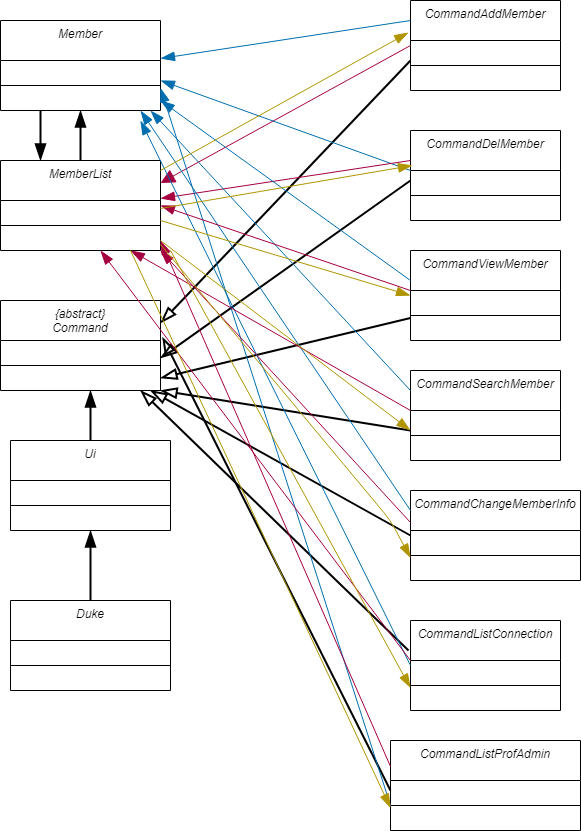

The diagram above was exported from draw.io. Its source (the exported page's mxGraphModel, read from the mxfile embedded in the PNG):
<mxGraphModel dx="460" dy="784" grid="1" gridSize="10" guides="1" tooltips="1" connect="1" arrows="1" fold="1" page="1" pageScale="1" pageWidth="827" pageHeight="1169" math="0" shadow="0">
  <root>
    <mxCell id="WIyWlLk6GJQsqaUBKTNV-0" />
    <mxCell id="WIyWlLk6GJQsqaUBKTNV-1" parent="WIyWlLk6GJQsqaUBKTNV-0" />
    <mxCell id="FwQ-hQYBTDP6DG_2o09N-0" value="Member" style="swimlane;fontStyle=2;align=center;verticalAlign=top;childLayout=stackLayout;horizontal=1;startSize=40;horizontalStack=0;resizeParent=1;resizeLast=0;collapsible=1;marginBottom=0;rounded=0;shadow=0;strokeWidth=1;" parent="WIyWlLk6GJQsqaUBKTNV-1" vertex="1">
      <mxGeometry x="500" y="580" width="160" height="90" as="geometry">
        <mxRectangle x="230" y="140" width="160" height="26" as="alternateBounds" />
      </mxGeometry>
    </mxCell>
    <mxCell id="FwQ-hQYBTDP6DG_2o09N-1" value="" style="line;html=1;strokeWidth=1;align=left;verticalAlign=middle;spacingTop=-1;spacingLeft=3;spacingRight=3;rotatable=0;labelPosition=right;points=[];portConstraint=eastwest;" parent="FwQ-hQYBTDP6DG_2o09N-0" vertex="1">
      <mxGeometry y="40" width="160" height="50" as="geometry" />
    </mxCell>
    <mxCell id="FwQ-hQYBTDP6DG_2o09N-2" value="Ui" style="swimlane;fontStyle=2;align=center;verticalAlign=top;childLayout=stackLayout;horizontal=1;startSize=40;horizontalStack=0;resizeParent=1;resizeLast=0;collapsible=1;marginBottom=0;rounded=0;shadow=0;strokeWidth=1;" parent="WIyWlLk6GJQsqaUBKTNV-1" vertex="1">
      <mxGeometry x="510" y="1000" width="160" height="90" as="geometry">
        <mxRectangle x="230" y="140" width="160" height="26" as="alternateBounds" />
      </mxGeometry>
    </mxCell>
    <mxCell id="FwQ-hQYBTDP6DG_2o09N-3" value="" style="line;html=1;strokeWidth=1;align=left;verticalAlign=middle;spacingTop=-1;spacingLeft=3;spacingRight=3;rotatable=0;labelPosition=right;points=[];portConstraint=eastwest;" parent="FwQ-hQYBTDP6DG_2o09N-2" vertex="1">
      <mxGeometry y="40" width="160" height="50" as="geometry" />
    </mxCell>
    <mxCell id="FwQ-hQYBTDP6DG_2o09N-4" value="MemberList" style="swimlane;fontStyle=2;align=center;verticalAlign=top;childLayout=stackLayout;horizontal=1;startSize=40;horizontalStack=0;resizeParent=1;resizeLast=0;collapsible=1;marginBottom=0;rounded=0;shadow=0;strokeWidth=1;" parent="WIyWlLk6GJQsqaUBKTNV-1" vertex="1">
      <mxGeometry x="500" y="720" width="160" height="90" as="geometry">
        <mxRectangle x="230" y="140" width="160" height="26" as="alternateBounds" />
      </mxGeometry>
    </mxCell>
    <mxCell id="FwQ-hQYBTDP6DG_2o09N-5" value="" style="line;html=1;strokeWidth=1;align=left;verticalAlign=middle;spacingTop=-1;spacingLeft=3;spacingRight=3;rotatable=0;labelPosition=right;points=[];portConstraint=eastwest;" parent="FwQ-hQYBTDP6DG_2o09N-4" vertex="1">
      <mxGeometry y="40" width="160" height="50" as="geometry" />
    </mxCell>
    <mxCell id="FwQ-hQYBTDP6DG_2o09N-6" value="{abstract}&#10;Command" style="swimlane;fontStyle=2;align=center;verticalAlign=top;childLayout=stackLayout;horizontal=1;startSize=40;horizontalStack=0;resizeParent=1;resizeLast=0;collapsible=1;marginBottom=0;rounded=0;shadow=0;strokeWidth=1;" parent="WIyWlLk6GJQsqaUBKTNV-1" vertex="1">
      <mxGeometry x="500" y="860" width="160" height="90" as="geometry">
        <mxRectangle x="230" y="140" width="160" height="26" as="alternateBounds" />
      </mxGeometry>
    </mxCell>
    <mxCell id="FwQ-hQYBTDP6DG_2o09N-7" value="" style="line;html=1;strokeWidth=1;align=left;verticalAlign=middle;spacingTop=-1;spacingLeft=3;spacingRight=3;rotatable=0;labelPosition=right;points=[];portConstraint=eastwest;" parent="FwQ-hQYBTDP6DG_2o09N-6" vertex="1">
      <mxGeometry y="40" width="160" height="50" as="geometry" />
    </mxCell>
    <mxCell id="FwQ-hQYBTDP6DG_2o09N-8" value="Duke" style="swimlane;fontStyle=2;align=center;verticalAlign=top;childLayout=stackLayout;horizontal=1;startSize=40;horizontalStack=0;resizeParent=1;resizeLast=0;collapsible=1;marginBottom=0;rounded=0;shadow=0;strokeWidth=1;" parent="WIyWlLk6GJQsqaUBKTNV-1" vertex="1">
      <mxGeometry x="510" y="1160" width="160" height="90" as="geometry">
        <mxRectangle x="230" y="140" width="160" height="26" as="alternateBounds" />
      </mxGeometry>
    </mxCell>
    <mxCell id="FwQ-hQYBTDP6DG_2o09N-9" value="" style="line;html=1;strokeWidth=1;align=left;verticalAlign=middle;spacingTop=-1;spacingLeft=3;spacingRight=3;rotatable=0;labelPosition=right;points=[];portConstraint=eastwest;" parent="FwQ-hQYBTDP6DG_2o09N-8" vertex="1">
      <mxGeometry y="40" width="160" height="50" as="geometry" />
    </mxCell>
    <mxCell id="FwQ-hQYBTDP6DG_2o09N-10" value="CommandAddMember" style="swimlane;fontStyle=2;align=center;verticalAlign=top;childLayout=stackLayout;horizontal=1;startSize=40;horizontalStack=0;resizeParent=1;resizeLast=0;collapsible=1;marginBottom=0;rounded=0;shadow=0;strokeWidth=1;" parent="WIyWlLk6GJQsqaUBKTNV-1" vertex="1">
      <mxGeometry x="910" y="560" width="150" height="90" as="geometry">
        <mxRectangle x="230" y="140" width="160" height="26" as="alternateBounds" />
      </mxGeometry>
    </mxCell>
    <mxCell id="FwQ-hQYBTDP6DG_2o09N-11" value="" style="line;html=1;strokeWidth=1;align=left;verticalAlign=middle;spacingTop=-1;spacingLeft=3;spacingRight=3;rotatable=0;labelPosition=right;points=[];portConstraint=eastwest;" parent="FwQ-hQYBTDP6DG_2o09N-10" vertex="1">
      <mxGeometry y="40" width="150" height="50" as="geometry" />
    </mxCell>
    <mxCell id="FwQ-hQYBTDP6DG_2o09N-12" value="CommandListConnection" style="swimlane;fontStyle=2;align=center;verticalAlign=top;childLayout=stackLayout;horizontal=1;startSize=40;horizontalStack=0;resizeParent=1;resizeLast=0;collapsible=1;marginBottom=0;rounded=0;shadow=0;strokeWidth=1;" parent="WIyWlLk6GJQsqaUBKTNV-1" vertex="1">
      <mxGeometry x="910" y="1180" width="150" height="90" as="geometry">
        <mxRectangle x="230" y="140" width="160" height="26" as="alternateBounds" />
      </mxGeometry>
    </mxCell>
    <mxCell id="FwQ-hQYBTDP6DG_2o09N-13" value="" style="line;html=1;strokeWidth=1;align=left;verticalAlign=middle;spacingTop=-1;spacingLeft=3;spacingRight=3;rotatable=0;labelPosition=right;points=[];portConstraint=eastwest;" parent="FwQ-hQYBTDP6DG_2o09N-12" vertex="1">
      <mxGeometry y="40" width="150" height="50" as="geometry" />
    </mxCell>
    <mxCell id="FwQ-hQYBTDP6DG_2o09N-14" value="CommandDelMember" style="swimlane;fontStyle=2;align=center;verticalAlign=top;childLayout=stackLayout;horizontal=1;startSize=40;horizontalStack=0;resizeParent=1;resizeLast=0;collapsible=1;marginBottom=0;rounded=0;shadow=0;strokeWidth=1;" parent="WIyWlLk6GJQsqaUBKTNV-1" vertex="1">
      <mxGeometry x="910" y="690" width="150" height="90" as="geometry">
        <mxRectangle x="230" y="140" width="160" height="26" as="alternateBounds" />
      </mxGeometry>
    </mxCell>
    <mxCell id="FwQ-hQYBTDP6DG_2o09N-15" value="" style="line;html=1;strokeWidth=1;align=left;verticalAlign=middle;spacingTop=-1;spacingLeft=3;spacingRight=3;rotatable=0;labelPosition=right;points=[];portConstraint=eastwest;" parent="FwQ-hQYBTDP6DG_2o09N-14" vertex="1">
      <mxGeometry y="40" width="150" height="50" as="geometry" />
    </mxCell>
    <mxCell id="FwQ-hQYBTDP6DG_2o09N-16" value="CommandViewMember" style="swimlane;fontStyle=2;align=center;verticalAlign=top;childLayout=stackLayout;horizontal=1;startSize=40;horizontalStack=0;resizeParent=1;resizeLast=0;collapsible=1;marginBottom=0;rounded=0;shadow=0;strokeWidth=1;" parent="WIyWlLk6GJQsqaUBKTNV-1" vertex="1">
      <mxGeometry x="910" y="810" width="150" height="90" as="geometry">
        <mxRectangle x="230" y="140" width="160" height="26" as="alternateBounds" />
      </mxGeometry>
    </mxCell>
    <mxCell id="FwQ-hQYBTDP6DG_2o09N-17" value="" style="line;html=1;strokeWidth=1;align=left;verticalAlign=middle;spacingTop=-1;spacingLeft=3;spacingRight=3;rotatable=0;labelPosition=right;points=[];portConstraint=eastwest;" parent="FwQ-hQYBTDP6DG_2o09N-16" vertex="1">
      <mxGeometry y="40" width="150" height="50" as="geometry" />
    </mxCell>
    <mxCell id="FwQ-hQYBTDP6DG_2o09N-18" value="CommandSearchMember" style="swimlane;fontStyle=2;align=center;verticalAlign=top;childLayout=stackLayout;horizontal=1;startSize=40;horizontalStack=0;resizeParent=1;resizeLast=0;collapsible=1;marginBottom=0;rounded=0;shadow=0;strokeWidth=1;" parent="WIyWlLk6GJQsqaUBKTNV-1" vertex="1">
      <mxGeometry x="910" y="930" width="150" height="90" as="geometry">
        <mxRectangle x="230" y="140" width="160" height="26" as="alternateBounds" />
      </mxGeometry>
    </mxCell>
    <mxCell id="FwQ-hQYBTDP6DG_2o09N-19" value="" style="line;html=1;strokeWidth=1;align=left;verticalAlign=middle;spacingTop=-1;spacingLeft=3;spacingRight=3;rotatable=0;labelPosition=right;points=[];portConstraint=eastwest;" parent="FwQ-hQYBTDP6DG_2o09N-18" vertex="1">
      <mxGeometry y="40" width="150" height="50" as="geometry" />
    </mxCell>
    <mxCell id="FwQ-hQYBTDP6DG_2o09N-20" value="CommandChangeMemberInfo" style="swimlane;fontStyle=2;align=center;verticalAlign=top;childLayout=stackLayout;horizontal=1;startSize=40;horizontalStack=0;resizeParent=1;resizeLast=0;collapsible=1;marginBottom=0;rounded=0;shadow=0;strokeWidth=1;" parent="WIyWlLk6GJQsqaUBKTNV-1" vertex="1">
      <mxGeometry x="910" y="1050" width="170" height="90" as="geometry">
        <mxRectangle x="230" y="140" width="160" height="26" as="alternateBounds" />
      </mxGeometry>
    </mxCell>
    <mxCell id="FwQ-hQYBTDP6DG_2o09N-21" value="" style="line;html=1;strokeWidth=1;align=left;verticalAlign=middle;spacingTop=-1;spacingLeft=3;spacingRight=3;rotatable=0;labelPosition=right;points=[];portConstraint=eastwest;" parent="FwQ-hQYBTDP6DG_2o09N-20" vertex="1">
      <mxGeometry y="40" width="170" height="50" as="geometry" />
    </mxCell>
    <mxCell id="FwQ-hQYBTDP6DG_2o09N-22" value="CommandListProfAdmin" style="swimlane;fontStyle=2;align=center;verticalAlign=top;childLayout=stackLayout;horizontal=1;startSize=40;horizontalStack=0;resizeParent=1;resizeLast=0;collapsible=1;marginBottom=0;rounded=0;shadow=0;strokeWidth=1;" parent="WIyWlLk6GJQsqaUBKTNV-1" vertex="1">
      <mxGeometry x="890" y="1300" width="190" height="90" as="geometry">
        <mxRectangle x="230" y="140" width="160" height="26" as="alternateBounds" />
      </mxGeometry>
    </mxCell>
    <mxCell id="FwQ-hQYBTDP6DG_2o09N-23" value="" style="line;html=1;strokeWidth=1;align=left;verticalAlign=middle;spacingTop=-1;spacingLeft=3;spacingRight=3;rotatable=0;labelPosition=right;points=[];portConstraint=eastwest;" parent="FwQ-hQYBTDP6DG_2o09N-22" vertex="1">
      <mxGeometry y="40" width="190" height="50" as="geometry" />
    </mxCell>
    <mxCell id="FwQ-hQYBTDP6DG_2o09N-28" value="" style="endArrow=block;endFill=1;endSize=12;html=1;exitX=0;exitY=0.5;exitDx=0;exitDy=0;entryX=1;entryY=0.25;entryDx=0;entryDy=0;fillColor=#d80073;strokeColor=#A50040;" parent="WIyWlLk6GJQsqaUBKTNV-1" source="FwQ-hQYBTDP6DG_2o09N-10" target="FwQ-hQYBTDP6DG_2o09N-4" edge="1">
      <mxGeometry width="160" relative="1" as="geometry">
        <mxPoint x="660" y="890" as="sourcePoint" />
        <mxPoint x="700" y="920" as="targetPoint" />
      </mxGeometry>
    </mxCell>
    <mxCell id="FwQ-hQYBTDP6DG_2o09N-29" value="" style="endArrow=blockThin;endFill=0;endSize=12;html=1;entryX=1;entryY=0.25;entryDx=0;entryDy=0;strokeWidth=2;" parent="WIyWlLk6GJQsqaUBKTNV-1" edge="1">
      <mxGeometry width="160" relative="1" as="geometry">
        <mxPoint x="910" y="740" as="sourcePoint" />
        <mxPoint x="660" y="917.5" as="targetPoint" />
      </mxGeometry>
    </mxCell>
    <mxCell id="FwQ-hQYBTDP6DG_2o09N-30" value="" style="endArrow=blockThin;endFill=0;endSize=12;html=1;exitX=0;exitY=0.75;exitDx=0;exitDy=0;entryX=1;entryY=0.25;entryDx=0;entryDy=0;strokeWidth=2;" parent="WIyWlLk6GJQsqaUBKTNV-1" source="FwQ-hQYBTDP6DG_2o09N-16" edge="1">
      <mxGeometry width="160" relative="1" as="geometry">
        <mxPoint x="910" y="660" as="sourcePoint" />
        <mxPoint x="660" y="937.5" as="targetPoint" />
      </mxGeometry>
    </mxCell>
    <mxCell id="FwQ-hQYBTDP6DG_2o09N-31" value="" style="endArrow=blockThin;endFill=0;endSize=12;html=1;entryX=1;entryY=1;entryDx=0;entryDy=0;strokeWidth=2;" parent="WIyWlLk6GJQsqaUBKTNV-1" target="FwQ-hQYBTDP6DG_2o09N-6" edge="1">
      <mxGeometry width="160" relative="1" as="geometry">
        <mxPoint x="910" y="990" as="sourcePoint" />
        <mxPoint x="690" y="912.5" as="targetPoint" />
      </mxGeometry>
    </mxCell>
    <mxCell id="FwQ-hQYBTDP6DG_2o09N-32" value="" style="endArrow=blockThin;endFill=0;endSize=12;html=1;exitX=0;exitY=0.5;exitDx=0;exitDy=0;strokeWidth=2;" parent="WIyWlLk6GJQsqaUBKTNV-1" source="FwQ-hQYBTDP6DG_2o09N-20" edge="1">
      <mxGeometry width="160" relative="1" as="geometry">
        <mxPoint x="950" y="645" as="sourcePoint" />
        <mxPoint x="650" y="950" as="targetPoint" />
      </mxGeometry>
    </mxCell>
    <mxCell id="FwQ-hQYBTDP6DG_2o09N-33" value="" style="endArrow=blockThin;endFill=0;endSize=12;html=1;exitX=-0.013;exitY=0.333;exitDx=0;exitDy=0;exitPerimeter=0;strokeWidth=2;" parent="WIyWlLk6GJQsqaUBKTNV-1" source="FwQ-hQYBTDP6DG_2o09N-12" edge="1">
      <mxGeometry width="160" relative="1" as="geometry">
        <mxPoint x="960" y="655" as="sourcePoint" />
        <mxPoint x="640" y="950" as="targetPoint" />
      </mxGeometry>
    </mxCell>
    <mxCell id="FwQ-hQYBTDP6DG_2o09N-34" value="" style="endArrow=blockThin;endFill=0;endSize=12;html=1;entryX=1.013;entryY=0.411;entryDx=0;entryDy=0;entryPerimeter=0;strokeWidth=2;" parent="WIyWlLk6GJQsqaUBKTNV-1" target="FwQ-hQYBTDP6DG_2o09N-6" edge="1">
      <mxGeometry width="160" relative="1" as="geometry">
        <mxPoint x="890" y="1350" as="sourcePoint" />
        <mxPoint x="720" y="942.5" as="targetPoint" />
      </mxGeometry>
    </mxCell>
    <mxCell id="FwQ-hQYBTDP6DG_2o09N-37" value="" style="endArrow=blockThin;endFill=1;endSize=12;html=1;exitX=0;exitY=0.5;exitDx=0;exitDy=0;entryX=1;entryY=0.422;entryDx=0;entryDy=0;entryPerimeter=0;fillColor=#1ba1e2;strokeColor=#006EAF;" parent="WIyWlLk6GJQsqaUBKTNV-1" target="FwQ-hQYBTDP6DG_2o09N-0" edge="1">
      <mxGeometry width="160" relative="1" as="geometry">
        <mxPoint x="910" y="580" as="sourcePoint" />
        <mxPoint x="660" y="857.5" as="targetPoint" />
      </mxGeometry>
    </mxCell>
    <mxCell id="FwQ-hQYBTDP6DG_2o09N-38" value="" style="endArrow=blockThin;endFill=0;endSize=12;html=1;exitX=0;exitY=0.5;exitDx=0;exitDy=0;entryX=1;entryY=0.25;entryDx=0;entryDy=0;fillColor=none;strokeWidth=2;" parent="WIyWlLk6GJQsqaUBKTNV-1" target="FwQ-hQYBTDP6DG_2o09N-6" edge="1">
      <mxGeometry width="160" relative="1" as="geometry">
        <mxPoint x="910" y="620" as="sourcePoint" />
        <mxPoint x="660" y="897.5" as="targetPoint" />
      </mxGeometry>
    </mxCell>
    <mxCell id="FwQ-hQYBTDP6DG_2o09N-39" value="" style="endArrow=blockThin;endFill=1;endSize=12;html=1;exitX=0;exitY=0.5;exitDx=0;exitDy=0;fillColor=#1ba1e2;strokeColor=#006EAF;" parent="WIyWlLk6GJQsqaUBKTNV-1" edge="1">
      <mxGeometry width="160" relative="1" as="geometry">
        <mxPoint x="910" y="730" as="sourcePoint" />
        <mxPoint x="660" y="640" as="targetPoint" />
      </mxGeometry>
    </mxCell>
    <mxCell id="FwQ-hQYBTDP6DG_2o09N-40" value="" style="endArrow=blockThin;endFill=1;endSize=12;html=1;exitX=0;exitY=0.5;exitDx=0;exitDy=0;entryX=1;entryY=0.422;entryDx=0;entryDy=0;entryPerimeter=0;fillColor=#d80073;strokeColor=#A50040;" parent="WIyWlLk6GJQsqaUBKTNV-1" edge="1">
      <mxGeometry width="160" relative="1" as="geometry">
        <mxPoint x="910" y="720" as="sourcePoint" />
        <mxPoint x="660" y="757.98" as="targetPoint" />
      </mxGeometry>
    </mxCell>
    <mxCell id="FwQ-hQYBTDP6DG_2o09N-41" value="" style="endArrow=blockThin;endFill=1;endSize=12;html=1;exitX=0;exitY=0.5;exitDx=0;exitDy=0;fillColor=#1ba1e2;strokeColor=#006EAF;" parent="WIyWlLk6GJQsqaUBKTNV-1" edge="1">
      <mxGeometry width="160" relative="1" as="geometry">
        <mxPoint x="910" y="840" as="sourcePoint" />
        <mxPoint x="660" y="660" as="targetPoint" />
      </mxGeometry>
    </mxCell>
    <mxCell id="FwQ-hQYBTDP6DG_2o09N-42" value="" style="endArrow=blockThin;endFill=1;endSize=12;html=1;exitX=0;exitY=0.5;exitDx=0;exitDy=0;fillColor=#1ba1e2;strokeColor=#006EAF;" parent="WIyWlLk6GJQsqaUBKTNV-1" edge="1">
      <mxGeometry width="160" relative="1" as="geometry">
        <mxPoint x="910" y="950" as="sourcePoint" />
        <mxPoint x="650" y="670" as="targetPoint" />
      </mxGeometry>
    </mxCell>
    <mxCell id="FwQ-hQYBTDP6DG_2o09N-43" value="" style="endArrow=blockThin;endFill=1;endSize=12;html=1;exitX=0;exitY=0.5;exitDx=0;exitDy=0;fillColor=#1ba1e2;strokeColor=#006EAF;" parent="WIyWlLk6GJQsqaUBKTNV-1" edge="1">
      <mxGeometry width="160" relative="1" as="geometry">
        <mxPoint x="910" y="1070" as="sourcePoint" />
        <mxPoint x="640" y="670" as="targetPoint" />
      </mxGeometry>
    </mxCell>
    <mxCell id="FwQ-hQYBTDP6DG_2o09N-44" value="" style="endArrow=blockThin;endFill=1;endSize=12;html=1;exitX=0;exitY=0.5;exitDx=0;exitDy=0;entryX=1;entryY=0.75;entryDx=0;entryDy=0;fillColor=#1ba1e2;strokeColor=#006EAF;" parent="WIyWlLk6GJQsqaUBKTNV-1" target="FwQ-hQYBTDP6DG_2o09N-0" edge="1">
      <mxGeometry width="160" relative="1" as="geometry">
        <mxPoint x="890" y="1365" as="sourcePoint" />
        <mxPoint x="610" y="800" as="targetPoint" />
      </mxGeometry>
    </mxCell>
    <mxCell id="FwQ-hQYBTDP6DG_2o09N-45" value="" style="endArrow=blockThin;endFill=1;endSize=12;html=1;exitX=0;exitY=0.5;exitDx=0;exitDy=0;fillColor=#1ba1e2;strokeColor=#006EAF;" parent="WIyWlLk6GJQsqaUBKTNV-1" source="FwQ-hQYBTDP6DG_2o09N-12" edge="1">
      <mxGeometry width="160" relative="1" as="geometry">
        <mxPoint x="920" y="1245" as="sourcePoint" />
        <mxPoint x="640" y="680" as="targetPoint" />
      </mxGeometry>
    </mxCell>
    <mxCell id="FwQ-hQYBTDP6DG_2o09N-47" value="" style="endArrow=blockThin;endFill=1;endSize=12;html=1;exitX=0;exitY=0.5;exitDx=0;exitDy=0;entryX=1;entryY=0.5;entryDx=0;entryDy=0;fillColor=#d80073;strokeColor=#A50040;" parent="WIyWlLk6GJQsqaUBKTNV-1" target="FwQ-hQYBTDP6DG_2o09N-4" edge="1">
      <mxGeometry width="160" relative="1" as="geometry">
        <mxPoint x="910" y="850" as="sourcePoint" />
        <mxPoint x="660" y="887.98" as="targetPoint" />
      </mxGeometry>
    </mxCell>
    <mxCell id="FwQ-hQYBTDP6DG_2o09N-48" value="" style="endArrow=blockThin;endFill=1;endSize=12;html=1;exitX=0;exitY=0.5;exitDx=0;exitDy=0;fillColor=#d80073;strokeColor=#A50040;" parent="WIyWlLk6GJQsqaUBKTNV-1" edge="1">
      <mxGeometry width="160" relative="1" as="geometry">
        <mxPoint x="910" y="970" as="sourcePoint" />
        <mxPoint x="630" y="810" as="targetPoint" />
      </mxGeometry>
    </mxCell>
    <mxCell id="FwQ-hQYBTDP6DG_2o09N-49" value="" style="endArrow=blockThin;endFill=1;endSize=12;html=1;exitX=0;exitY=0.5;exitDx=0;exitDy=0;entryX=1;entryY=1;entryDx=0;entryDy=0;fillColor=#d80073;strokeColor=#A50040;" parent="WIyWlLk6GJQsqaUBKTNV-1" target="FwQ-hQYBTDP6DG_2o09N-4" edge="1">
      <mxGeometry width="160" relative="1" as="geometry">
        <mxPoint x="910" y="1082.02" as="sourcePoint" />
        <mxPoint x="660" y="1120" as="targetPoint" />
      </mxGeometry>
    </mxCell>
    <mxCell id="FwQ-hQYBTDP6DG_2o09N-50" value="" style="endArrow=blockThin;endFill=1;endSize=12;html=1;exitX=0;exitY=0.5;exitDx=0;exitDy=0;fillColor=#d80073;strokeColor=#A50040;" parent="WIyWlLk6GJQsqaUBKTNV-1" edge="1">
      <mxGeometry width="160" relative="1" as="geometry">
        <mxPoint x="910" y="1220" as="sourcePoint" />
        <mxPoint x="600" y="810" as="targetPoint" />
      </mxGeometry>
    </mxCell>
    <mxCell id="FwQ-hQYBTDP6DG_2o09N-51" value="" style="endArrow=blockThin;endFill=1;endSize=12;html=1;exitX=0;exitY=0.5;exitDx=0;exitDy=0;fillColor=#d80073;strokeColor=#A50040;" parent="WIyWlLk6GJQsqaUBKTNV-1" edge="1">
      <mxGeometry width="160" relative="1" as="geometry">
        <mxPoint x="890" y="1326.01" as="sourcePoint" />
        <mxPoint x="660" y="800" as="targetPoint" />
      </mxGeometry>
    </mxCell>
    <mxCell id="FwQ-hQYBTDP6DG_2o09N-54" value="" style="endArrow=blockThin;endFill=1;endSize=12;html=1;entryX=-0.013;entryY=0.356;entryDx=0;entryDy=0;entryPerimeter=0;fillColor=#e3c800;strokeColor=#B09500;" parent="WIyWlLk6GJQsqaUBKTNV-1" target="FwQ-hQYBTDP6DG_2o09N-10" edge="1">
      <mxGeometry width="160" relative="1" as="geometry">
        <mxPoint x="660" y="730" as="sourcePoint" />
        <mxPoint x="820" y="730" as="targetPoint" />
      </mxGeometry>
    </mxCell>
    <mxCell id="FwQ-hQYBTDP6DG_2o09N-55" value="" style="endArrow=blockThin;endFill=1;endSize=12;html=1;entryX=0.013;entryY=0.389;entryDx=0;entryDy=0;entryPerimeter=0;fillColor=#e3c800;strokeColor=#B09500;" parent="WIyWlLk6GJQsqaUBKTNV-1" target="FwQ-hQYBTDP6DG_2o09N-14" edge="1">
      <mxGeometry width="160" relative="1" as="geometry">
        <mxPoint x="660" y="767.96" as="sourcePoint" />
        <mxPoint x="908.05" y="630" as="targetPoint" />
      </mxGeometry>
    </mxCell>
    <mxCell id="FwQ-hQYBTDP6DG_2o09N-56" value="" style="endArrow=blockThin;endFill=1;endSize=12;html=1;entryX=0;entryY=0.5;entryDx=0;entryDy=0;fillColor=#e3c800;strokeColor=#B09500;" parent="WIyWlLk6GJQsqaUBKTNV-1" target="FwQ-hQYBTDP6DG_2o09N-16" edge="1">
      <mxGeometry width="160" relative="1" as="geometry">
        <mxPoint x="660" y="780" as="sourcePoint" />
        <mxPoint x="908.05" y="642.04" as="targetPoint" />
      </mxGeometry>
    </mxCell>
    <mxCell id="FwQ-hQYBTDP6DG_2o09N-57" value="" style="endArrow=blockThin;endFill=1;endSize=12;html=1;fillColor=#e3c800;strokeColor=#B09500;" parent="WIyWlLk6GJQsqaUBKTNV-1" edge="1">
      <mxGeometry width="160" relative="1" as="geometry">
        <mxPoint x="660" y="800" as="sourcePoint" />
        <mxPoint x="910" y="990" as="targetPoint" />
      </mxGeometry>
    </mxCell>
    <mxCell id="FwQ-hQYBTDP6DG_2o09N-58" value="" style="endArrow=blockThin;endFill=1;endSize=12;html=1;entryX=0;entryY=0.75;entryDx=0;entryDy=0;fillColor=#e3c800;strokeColor=#B09500;" parent="WIyWlLk6GJQsqaUBKTNV-1" target="FwQ-hQYBTDP6DG_2o09N-20" edge="1">
      <mxGeometry width="160" relative="1" as="geometry">
        <mxPoint x="660" y="803.98" as="sourcePoint" />
        <mxPoint x="908.05" y="666.02" as="targetPoint" />
        <Array as="points">
          <mxPoint x="890" y="1080" />
        </Array>
      </mxGeometry>
    </mxCell>
    <mxCell id="FwQ-hQYBTDP6DG_2o09N-59" value="" style="endArrow=blockThin;endFill=1;endSize=12;html=1;fillColor=#e3c800;strokeColor=#B09500;entryX=0;entryY=0.75;entryDx=0;entryDy=0;" parent="WIyWlLk6GJQsqaUBKTNV-1" target="FwQ-hQYBTDP6DG_2o09N-12" edge="1">
      <mxGeometry width="160" relative="1" as="geometry">
        <mxPoint x="670" y="810" as="sourcePoint" />
        <mxPoint x="920" y="1000" as="targetPoint" />
      </mxGeometry>
    </mxCell>
    <mxCell id="FwQ-hQYBTDP6DG_2o09N-61" value="" style="endArrow=blockThin;endFill=1;endSize=12;html=1;fillColor=#e3c800;strokeColor=#B09500;entryX=0;entryY=0.75;entryDx=0;entryDy=0;" parent="WIyWlLk6GJQsqaUBKTNV-1" target="FwQ-hQYBTDP6DG_2o09N-22" edge="1">
      <mxGeometry width="160" relative="1" as="geometry">
        <mxPoint x="630" y="810" as="sourcePoint" />
        <mxPoint x="930" y="1267.5" as="targetPoint" />
      </mxGeometry>
    </mxCell>
    <mxCell id="FwQ-hQYBTDP6DG_2o09N-63" value="" style="endArrow=blockThin;endFill=1;endSize=12;html=1;strokeWidth=2;entryX=0.5;entryY=1;entryDx=0;entryDy=0;exitX=0.5;exitY=0;exitDx=0;exitDy=0;" parent="WIyWlLk6GJQsqaUBKTNV-1" source="FwQ-hQYBTDP6DG_2o09N-8" target="FwQ-hQYBTDP6DG_2o09N-2" edge="1">
      <mxGeometry width="160" relative="1" as="geometry">
        <mxPoint x="710" y="1230" as="sourcePoint" />
        <mxPoint x="870" y="1230" as="targetPoint" />
      </mxGeometry>
    </mxCell>
    <mxCell id="FwQ-hQYBTDP6DG_2o09N-64" value="" style="endArrow=blockThin;endFill=1;endSize=12;html=1;strokeWidth=2;" parent="WIyWlLk6GJQsqaUBKTNV-1" edge="1">
      <mxGeometry width="160" relative="1" as="geometry">
        <mxPoint x="590" y="1000" as="sourcePoint" />
        <mxPoint x="590" y="950" as="targetPoint" />
        <Array as="points" />
      </mxGeometry>
    </mxCell>
    <mxCell id="FwQ-hQYBTDP6DG_2o09N-67" value="" style="endArrow=blockThin;endFill=1;endSize=12;html=1;strokeWidth=2;entryX=0.5;entryY=1;entryDx=0;entryDy=0;exitX=0.5;exitY=0;exitDx=0;exitDy=0;" parent="WIyWlLk6GJQsqaUBKTNV-1" source="FwQ-hQYBTDP6DG_2o09N-4" target="FwQ-hQYBTDP6DG_2o09N-0" edge="1">
      <mxGeometry width="160" relative="1" as="geometry">
        <mxPoint x="480" y="720" as="sourcePoint" />
        <mxPoint x="480" y="670" as="targetPoint" />
        <Array as="points" />
      </mxGeometry>
    </mxCell>
    <mxCell id="FwQ-hQYBTDP6DG_2o09N-68" value="" style="endArrow=blockThin;endFill=1;endSize=12;html=1;strokeWidth=2;entryX=0.25;entryY=0;entryDx=0;entryDy=0;exitX=0.25;exitY=1;exitDx=0;exitDy=0;" parent="WIyWlLk6GJQsqaUBKTNV-1" source="FwQ-hQYBTDP6DG_2o09N-0" target="FwQ-hQYBTDP6DG_2o09N-4" edge="1">
      <mxGeometry width="160" relative="1" as="geometry">
        <mxPoint x="590" y="730" as="sourcePoint" />
        <mxPoint x="590" y="680" as="targetPoint" />
        <Array as="points" />
      </mxGeometry>
    </mxCell>
  </root>
</mxGraphModel>